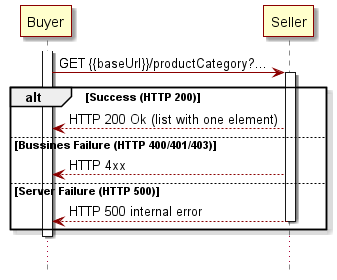

The diagram above was rendered by PlantUML. Its source (embedded in the PNG):
@startuml
skinparam {
participantBorderColor DarkRed
participantBorderThickness 1
participantBackgroundColor BUSINESS

LifeLineBorderColor DarkRed
LifeLineBackgroundColor DarkRed

databaseBorderColor Grey
databaseBorderThickness 1

shadowing true
RoundCorner 0
LineColor DarkRed
ArrowColor DarkRed
ArrowThickness 1
}

hide footbox

participant Buyer as b
participant Seller as s

activate b
b -> s++: GET {{baseUrl}}/productCategory?...
alt Success (HTTP 200)
b <-- s: HTTP 200 Ok (list with one element) 
else Bussines Failure (HTTP 400/401/403)
b <-- s: HTTP 4xx 
else Server Failure (HTTP 500)
b <-- s--: HTTP 500 internal error 
end
deactivate b

...
@enduml